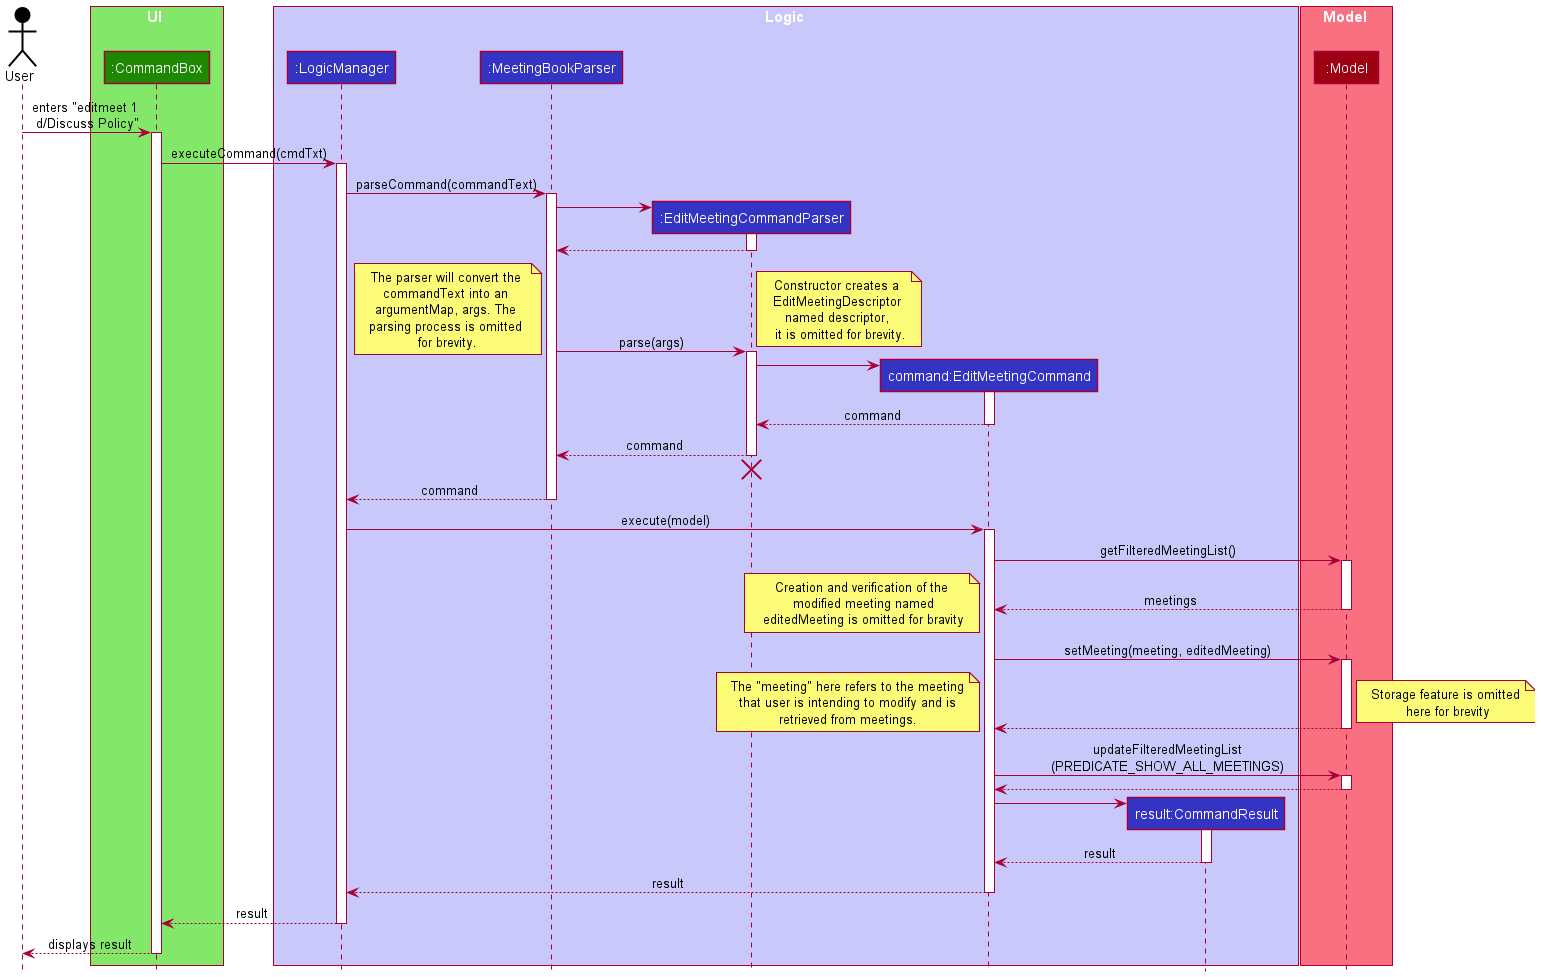

The diagram above was rendered by PlantUML. Its source (embedded in the PNG):
@startuml
!include style.puml

Actor User as user USER_COLOR

box UI UI_COLOR_T1
participant ":CommandBox" as CommandBox UI_COLOR
end box

box Logic LOGIC_COLOR_T1
participant ":LogicManager" as LogicManager LOGIC_COLOR
participant ":MeetingBookParser" as MeetingBookParser LOGIC_COLOR
participant ":EditMeetingCommandParser" as EditMeetingCommandParser LOGIC_COLOR
participant "command:EditMeetingCommand" as EditMeetingCommand LOGIC_COLOR

participant "result:CommandResult" as CommandResult LOGIC_COLOR
end box

box Model MODEL_COLOR_T1
participant ":Model" as Model MODEL_COLOR
end box

user -> CommandBox: enters "editmeet 1 \nd/Discuss Policy"
activate CommandBox

CommandBox-> LogicManager : executeCommand(cmdTxt)
activate LogicManager

LogicManager -> MeetingBookParser : parseCommand(commandText)
activate MeetingBookParser

create EditMeetingCommandParser
MeetingBookParser -> EditMeetingCommandParser
activate EditMeetingCommandParser

EditMeetingCommandParser --> MeetingBookParser
deactivate EditMeetingCommandParser

MeetingBookParser -> EditMeetingCommandParser : parse(args)
note bottom: The parser will convert the \ncommandText into an \nargumentMap, args. The \nparsing process is omitted \nfor brevity.
activate EditMeetingCommandParser

create EditMeetingCommand
note right: Constructor creates a \nEditMeetingDescriptor \nnamed descriptor, \n it is omitted for brevity.
EditMeetingCommandParser -> EditMeetingCommand
activate EditMeetingCommand

EditMeetingCommand --> EditMeetingCommandParser : command
deactivate EditMeetingCommand

EditMeetingCommandParser --> MeetingBookParser : command
deactivate EditMeetingCommandParser
'Hidden arrow to position the destroy marker below the end of the activation bar.
EditMeetingCommandParser -[hidden]-> MeetingBookParser
destroy EditMeetingCommandParser

MeetingBookParser --> LogicManager : command
deactivate MeetingBookParser

LogicManager -> EditMeetingCommand : execute(model)
activate EditMeetingCommand

EditMeetingCommand -> Model: getFilteredMeetingList()
activate Model
Model --> EditMeetingCommand: meetings
deactivate Model

note top: Creation and verification of the\n modified meeting named\n editedMeeting is omitted for bravity

EditMeetingCommand -> Model: setMeeting(meeting, editedMeeting)
activate Model
Model --> EditMeetingCommand
note right: Storage feature is omitted\n here for brevity
deactivate Model

note top: The "meeting" here refers to the meeting\n that user is intending to modify and is \nretrieved from meetings.

EditMeetingCommand -> Model: updateFilteredMeetingList\n(PREDICATE_SHOW_ALL_MEETINGS)
activate Model
Model --> EditMeetingCommand
deactivate Model

create CommandResult
EditMeetingCommand -> CommandResult
activate CommandResult

CommandResult --> EditMeetingCommand: result
deactivate CommandResult

EditMeetingCommand --> LogicManager : result
deactivate EditMeetingCommand

LogicManager --> CommandBox: result
deactivate LogicManager

CommandBox --> user: displays result
deactivate CommandBox
@enduml